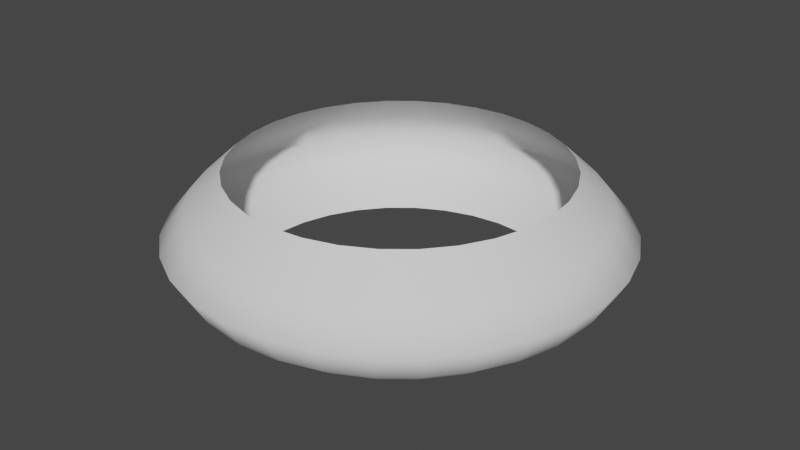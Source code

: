 # Source: AnilloTornado.blend  (saved by Blender 3.3.6; exported with 4.5.12 LTS)
import bpy
from mathutils import Matrix  # noqa: F401  (used for matrix-valued properties, if any)

bpy.ops.wm.read_factory_settings(use_empty=True)
scene = bpy.context.scene
scene.name = 'Scene'

# ---- collections
col_collection = bpy.data.collections.new('Collection'); scene.collection.children.link(col_collection)

# ---- world
world_world = bpy.data.worlds.new('World'); scene.world = world_world
world_world.use_nodes = True; world_world.node_tree.nodes.clear()
_N = world_world.node_tree.nodes; _L = world_world.node_tree.links
n0 = _N.new('ShaderNodeOutputWorld'); n0.name = 'World Output'; n0.location = (300, 300)
n1 = _N.new('ShaderNodeBackground'); n1.name = 'Background'; n1.location = (10, 300)
n1.inputs[0].default_value = (0.05088, 0.05088, 0.05088, 1.0)
_L.new(n1.outputs[0], n0.inputs[0])
n0.is_active_output = True
world_world.color = (0.05088, 0.05088, 0.05088)
world_world.use_sun_shadow = False
world_world.sun_shadow_jitter_overblur = 0.0

# ---- meshes
me_cylinder_001 = bpy.data.meshes.new('Cylinder.001')
me_cylinder_001.from_pydata([(-1.299e-08, 2.092, -0.7944), (-1.299e-08, 2.092, 0.7944), (0.408, 2.051, -0.7944), (0.408, 2.051, 0.7944), (0.8004, 1.932, -0.7944), (0.8004, 1.932, 0.7944), (1.162, 1.739, -0.7944), (1.162, 1.739, 0.7944), (1.479, 1.479, -0.7944), (1.479, 1.479, 0.7944), (1.739, 1.162, -0.7944), (1.739, 1.162, 0.7944), (1.932, 0.8004, -0.7944), (1.932, 0.8004, 0.7944), (2.051, 0.408, -0.7944), (2.051, 0.408, 0.7944), (2.092, 1.355e-11, -0.7944), (2.092, 1.355e-11, 0.7944), (2.051, -0.408, -0.7944), (2.051, -0.408, 0.7944), (1.932, -0.8004, -0.7944), (1.932, -0.8004, 0.7944), (1.739, -1.162, -0.7944), (1.739, -1.162, 0.7944), (1.479, -1.479, -0.7944), (1.479, -1.479, 0.7944), (1.162, -1.739, -0.7944), (1.162, -1.739, 0.7944), (0.8004, -1.932, -0.7944), (0.8004, -1.932, 0.7944), (0.408, -2.051, -0.7944), (0.408, -2.051, 0.7944), (-1.299e-08, -2.092, -0.7944), (-1.299e-08, -2.092, 0.7944), (-0.408, -2.051, -0.7944), (-0.408, -2.051, 0.7944), (-0.8004, -1.932, -0.7944), (-0.8004, -1.932, 0.7944), (-1.162, -1.739, -0.7944), (-1.162, -1.739, 0.7944), (-1.479, -1.479, -0.7944), (-1.479, -1.479, 0.7944), (-1.739, -1.162, -0.7944), (-1.739, -1.162, 0.7944), (-1.932, -0.8004, -0.7944), (-1.932, -0.8004, 0.7944), (-2.051, -0.408, -0.7944), (-2.051, -0.408, 0.7944), (-2.092, 1.355e-11, -0.7944), (-2.092, 1.355e-11, 0.7944), (-2.051, 0.408, -0.7944), (-2.051, 0.408, 0.7944), (-1.932, 0.8004, -0.7944), (-1.932, 0.8004, 0.7944), (-1.739, 1.162, -0.7944), (-1.739, 1.162, 0.7944), (-1.479, 1.479, -0.7944), (-1.479, 1.479, 0.7944), (-1.162, 1.739, -0.7944), (-1.162, 1.739, 0.7944), (-0.8004, 1.932, -0.7944), (-0.8004, 1.932, 0.7944), (-0.408, 2.051, -0.7944), (-0.408, 2.051, 0.7944), (-2.24e-08, 2.85, 0.0), (0.556, 2.795, 0.0), (1.091, 2.633, 0.0), (1.583, 2.37, 0.0), (2.015, 2.015, 0.0), (2.37, 1.583, 0.0), (2.633, 1.091, 0.0), (2.795, 0.556, 0.0), (2.85, -1.153e-08, 0.0), (2.795, -0.556, 0.0), (2.633, -1.091, 0.0), (2.37, -1.583, 0.0), (2.015, -2.015, 0.0), (1.583, -2.37, 0.0), (1.091, -2.633, 0.0), (0.556, -2.795, 0.0), (-2.24e-08, -2.85, 0.0), (-0.556, -2.795, 0.0), (-1.091, -2.633, 0.0), (-1.583, -2.37, 0.0), (-2.015, -2.015, 0.0), (-2.37, -1.583, 0.0), (-2.633, -1.091, 0.0), (-2.795, -0.556, 0.0), (-2.85, -1.153e-08, 0.0), (-2.795, 0.556, 0.0), (-2.633, 1.091, 0.0), (-2.37, 1.583, 0.0), (-2.015, 2.015, 0.0), (-1.583, 2.37, 0.0), (-1.091, 2.633, 0.0), (-0.556, 2.795, 0.0), (-2.037e-08, 2.538, 0.3786), (0.4952, 2.489, 0.3786), (0.9713, 2.345, 0.3786), (1.41, 2.11, 0.3786), (1.795, 1.795, 0.3786), (2.11, 1.41, 0.3786), (2.345, 0.9713, 0.3786), (2.489, 0.4952, 0.3786), (2.538, -6.826e-09, 0.3786), (2.489, -0.4952, 0.3786), (2.345, -0.9713, 0.3786), (2.11, -1.41, 0.3786), (1.795, -1.795, 0.3786), (1.41, -2.11, 0.3786), (0.9713, -2.345, 0.3786), (0.4952, -2.489, 0.3786), (-2.037e-08, -2.538, 0.3786), (-0.4952, -2.489, 0.3786), (-0.9713, -2.345, 0.3786), (-1.41, -2.11, 0.3786), (-1.795, -1.795, 0.3786), (-2.11, -1.41, 0.3786), (-2.345, -0.9713, 0.3786), (-2.489, -0.4952, 0.3786), (-2.538, -6.826e-09, 0.3786), (-2.489, 0.4952, 0.3786), (-2.345, 0.9713, 0.3786), (-2.11, 1.41, 0.3786), (-1.795, 1.795, 0.3786), (-1.41, 2.11, 0.3786), (-0.9713, 2.345, 0.3786), (-0.4952, 2.489, 0.3786), (0.5151, 2.59, -0.3786), (1.01, 2.439, -0.3786), (1.467, 2.195, -0.3786), (1.867, 1.867, -0.3786), (2.195, 1.467, -0.3786), (2.439, 1.01, -0.3786), (2.59, 0.5151, -0.3786), (2.64, -4.938e-09, -0.3786), (2.59, -0.5151, -0.3786), (2.439, -1.01, -0.3786), (2.195, -1.467, -0.3786), (1.867, -1.867, -0.3786), (1.467, -2.195, -0.3786), (1.01, -2.439, -0.3786), (0.5151, -2.59, -0.3786), (-2.309e-08, -2.64, -0.3786), (-0.5151, -2.59, -0.3786), (-1.01, -2.439, -0.3786), (-1.467, -2.195, -0.3786), (-1.867, -1.867, -0.3786), (-2.195, -1.467, -0.3786), (-2.439, -1.01, -0.3786), (-2.59, -0.5151, -0.3786), (-2.64, -4.938e-09, -0.3786), (-2.59, 0.5151, -0.3786), (-2.439, 1.01, -0.3786), (-2.195, 1.467, -0.3786), (-1.867, 1.867, -0.3786), (-1.467, 2.195, -0.3786), (-1.01, 2.439, -0.3786), (-0.5151, 2.59, -0.3786), (-2.309e-08, 2.64, -0.3786)], [], [(96, 1, 3, 97), (97, 3, 5, 98), (98, 5, 7, 99), (99, 7, 9, 100), (100, 9, 11, 101), (101, 11, 13, 102), (102, 13, 15, 103), (103, 15, 17, 104), (104, 17, 19, 105), (105, 19, 21, 106), (106, 21, 23, 107), (107, 23, 25, 108), (108, 25, 27, 109), (109, 27, 29, 110), (110, 29, 31, 111), (111, 31, 33, 112), (112, 33, 35, 113), (113, 35, 37, 114), (114, 37, 39, 115), (115, 39, 41, 116), (116, 41, 43, 117), (117, 43, 45, 118), (118, 45, 47, 119), (119, 47, 49, 120), (120, 49, 51, 121), (121, 51, 53, 122), (122, 53, 55, 123), (123, 55, 57, 124), (124, 57, 59, 125), (125, 59, 61, 126), (157, 94, 95, 158), (126, 61, 63, 127), (127, 63, 1, 96), (158, 95, 64, 159), (156, 93, 94, 157), (155, 92, 93, 156), (154, 91, 92, 155), (153, 90, 91, 154), (152, 89, 90, 153), (151, 88, 89, 152), (150, 87, 88, 151), (149, 86, 87, 150), (148, 85, 86, 149), (147, 84, 85, 148), (146, 83, 84, 147), (145, 82, 83, 146), (144, 81, 82, 145), (143, 80, 81, 144), (142, 79, 80, 143), (141, 78, 79, 142), (140, 77, 78, 141), (139, 76, 77, 140), (138, 75, 76, 139), (137, 74, 75, 138), (136, 73, 74, 137), (135, 72, 73, 136), (134, 71, 72, 135), (133, 70, 71, 134), (132, 69, 70, 133), (131, 68, 69, 132), (130, 67, 68, 131), (129, 66, 67, 130), (128, 65, 66, 129), (159, 64, 65, 128), (95, 127, 96, 64), (94, 126, 127, 95), (93, 125, 126, 94), (92, 124, 125, 93), (91, 123, 124, 92), (90, 122, 123, 91), (89, 121, 122, 90), (88, 120, 121, 89), (87, 119, 120, 88), (86, 118, 119, 87), (85, 117, 118, 86), (84, 116, 117, 85), (83, 115, 116, 84), (82, 114, 115, 83), (81, 113, 114, 82), (80, 112, 113, 81), (79, 111, 112, 80), (78, 110, 111, 79), (77, 109, 110, 78), (76, 108, 109, 77), (75, 107, 108, 76), (74, 106, 107, 75), (73, 105, 106, 74), (72, 104, 105, 73), (71, 103, 104, 72), (70, 102, 103, 71), (69, 101, 102, 70), (68, 100, 101, 69), (67, 99, 100, 68), (66, 98, 99, 67), (65, 97, 98, 66), (64, 96, 97, 65), (0, 159, 128, 2), (2, 128, 129, 4), (4, 129, 130, 6), (6, 130, 131, 8), (8, 131, 132, 10), (10, 132, 133, 12), (12, 133, 134, 14), (14, 134, 135, 16), (16, 135, 136, 18), (18, 136, 137, 20), (20, 137, 138, 22), (22, 138, 139, 24), (24, 139, 140, 26), (26, 140, 141, 28), (28, 141, 142, 30), (30, 142, 143, 32), (32, 143, 144, 34), (34, 144, 145, 36), (36, 145, 146, 38), (38, 146, 147, 40), (40, 147, 148, 42), (42, 148, 149, 44), (44, 149, 150, 46), (46, 150, 151, 48), (48, 151, 152, 50), (50, 152, 153, 52), (52, 153, 154, 54), (54, 154, 155, 56), (56, 155, 156, 58), (58, 156, 157, 60), (62, 158, 159, 0), (60, 157, 158, 62)])
me_cylinder_001.polygons.foreach_set('use_smooth', [True] * 128)
_uv = me_cylinder_001.uv_layers.new(name='UVMap')
_uv.uv.foreach_set('vector', [1.0, 0.752, 1.0, 1.0, 0.9688, 1.0, 0.9687, 0.752, 0.9687, 0.752, 0.9688, 1.0, 0.9375, 1.0, 0.9375, 0.752, 0.9375, 0.752, 0.9375, 1.0, 0.9062, 1.0, 0.9062, 0.752, 0.9062, 0.752, 0.9062, 1.0, 0.875, 1.0, 0.875, 0.752, 0.875, 0.752, 0.875, 1.0, 0.8438, 1.0, 0.8438, 0.752, 0.8438, 0.752, 0.8438, 1.0, 0.8125, 1.0, 0.8125, 0.752, 0.8125, 0.752, 0.8125, 1.0, 0.7812, 1.0, 0.7812, 0.752, 0.7812, 0.752, 0.7812, 1.0, 0.75, 1.0, 0.75, 0.752, 0.75, 0.752, 0.75, 1.0, 0.7188, 1.0, 0.7187, 0.752, 0.7187, 0.752, 0.7188, 1.0, 0.6875, 1.0, 0.6875, 0.752, 0.6875, 0.752, 0.6875, 1.0, 0.6562, 1.0, 0.6562, 0.752, 0.6562, 0.752, 0.6562, 1.0, 0.625, 1.0, 0.625, 0.752, 0.625, 0.752, 0.625, 1.0, 0.5938, 1.0, 0.5938, 0.752, 0.5938, 0.752, 0.5938, 1.0, 0.5625, 1.0, 0.5625, 0.752, 0.5625, 0.752, 0.5625, 1.0, 0.5312, 1.0, 0.5312, 0.752, 0.5312, 0.752, 0.5312, 1.0, 0.5, 1.0, 0.5, 0.752, 0.5, 0.752, 0.5, 1.0, 0.4688, 1.0, 0.4687, 0.752, 0.4687, 0.752, 0.4688, 1.0, 0.4375, 1.0, 0.4375, 0.752, 0.4375, 0.752, 0.4375, 1.0, 0.4062, 1.0, 0.4062, 0.752, 0.4062, 0.752, 0.4062, 1.0, 0.375, 1.0, 0.375, 0.752, 0.375, 0.752, 0.375, 1.0, 0.3438, 1.0, 0.3438, 0.752, 0.3438, 0.752, 0.3438, 1.0, 0.3125, 1.0, 0.3125, 0.752, 0.3125, 0.752, 0.3125, 1.0, 0.2812, 1.0, 0.2812, 0.752, 0.2812, 0.752, 0.2812, 1.0, 0.25, 1.0, 0.25, 0.752, 0.25, 0.752, 0.25, 1.0, 0.2188, 1.0, 0.2187, 0.752, 0.2187, 0.752, 0.2188, 1.0, 0.1875, 1.0, 0.1875, 0.752, 0.1875, 0.752, 0.1875, 1.0, 0.1562, 1.0, 0.1562, 0.752, 0.1562, 0.752, 0.1562, 1.0, 0.125, 1.0, 0.125, 0.752, 0.125, 0.752, 0.125, 1.0, 0.09375, 1.0, 0.09375, 0.752, 0.09375, 0.752, 0.09375, 1.0, 0.0625, 1.0, 0.0625, 0.752, 0.0625, 0.252, 0.0625, 0.5, 0.03125, 0.5, 0.03125, 0.252, 0.0625, 0.752, 0.0625, 1.0, 0.03125, 1.0, 0.03125, 0.752, 0.03125, 0.752, 0.03125, 1.0, 0.0, 1.0, 0.0, 0.752, 0.03125, 0.252, 0.03125, 0.5, 0.0, 0.5, 0.0, 0.252, 0.09375, 0.252, 0.09375, 0.5, 0.0625, 0.5, 0.0625, 0.252, 0.125, 0.252, 0.125, 0.5, 0.09375, 0.5, 0.09375, 0.252, 0.1562, 0.252, 0.1562, 0.5, 0.125, 0.5, 0.125, 0.252, 0.1875, 0.252, 0.1875, 0.5, 0.1562, 0.5, 0.1562, 0.252, 0.2187, 0.252, 0.2188, 0.5, 0.1875, 0.5, 0.1875, 0.252, 0.25, 0.252, 0.25, 0.5, 0.2188, 0.5, 0.2187, 0.252, 0.2812, 0.252, 0.2812, 0.5, 0.25, 0.5, 0.25, 0.252, 0.3125, 0.252, 0.3125, 0.5, 0.2812, 0.5, 0.2812, 0.252, 0.3438, 0.252, 0.3438, 0.5, 0.3125, 0.5, 0.3125, 0.252, 0.375, 0.252, 0.375, 0.5, 0.3438, 0.5, 0.3438, 0.252, 0.4062, 0.252, 0.4062, 0.5, 0.375, 0.5, 0.375, 0.252, 0.4375, 0.252, 0.4375, 0.5, 0.4062, 0.5, 0.4062, 0.252, 0.4687, 0.252, 0.4688, 0.5, 0.4375, 0.5, 0.4375, 0.252, 0.5, 0.252, 0.5, 0.5, 0.4688, 0.5, 0.4687, 0.252, 0.5312, 0.252, 0.5312, 0.5, 0.5, 0.5, 0.5, 0.252, 0.5625, 0.252, 0.5625, 0.5, 0.5312, 0.5, 0.5312, 0.252, 0.5938, 0.252, 0.5938, 0.5, 0.5625, 0.5, 0.5625, 0.252, 0.625, 0.252, 0.625, 0.5, 0.5938, 0.5, 0.5938, 0.252, 0.6562, 0.252, 0.6562, 0.5, 0.625, 0.5, 0.625, 0.252, 0.6875, 0.252, 0.6875, 0.5, 0.6562, 0.5, 0.6562, 0.252, 0.7187, 0.252, 0.7188, 0.5, 0.6875, 0.5, 0.6875, 0.252, 0.75, 0.252, 0.75, 0.5, 0.7188, 0.5, 0.7187, 0.252, 0.7812, 0.252, 0.7812, 0.5, 0.75, 0.5, 0.75, 0.252, 0.8125, 0.252, 0.8125, 0.5, 0.7812, 0.5, 0.7812, 0.252, 0.8438, 0.252, 0.8438, 0.5, 0.8125, 0.5, 0.8125, 0.252, 0.875, 0.252, 0.875, 0.5, 0.8438, 0.5, 0.8438, 0.252, 0.9062, 0.252, 0.9062, 0.5, 0.875, 0.5, 0.875, 0.252, 0.9375, 0.252, 0.9375, 0.5, 0.9062, 0.5, 0.9062, 0.252, 0.9687, 0.252, 0.9688, 0.5, 0.9375, 0.5, 0.9375, 0.252, 1.0, 0.252, 1.0, 0.5, 0.9688, 0.5, 0.9687, 0.252, 0.03125, 0.5, 0.03125, 0.752, 0.0, 0.752, 0.0, 0.5, 0.0625, 0.5, 0.0625, 0.752, 0.03125, 0.752, 0.03125, 0.5, 0.09375, 0.5, 0.09375, 0.752, 0.0625, 0.752, 0.0625, 0.5, 0.125, 0.5, 0.125, 0.752, 0.09375, 0.752, 0.09375, 0.5, 0.1562, 0.5, 0.1562, 0.752, 0.125, 0.752, 0.125, 0.5, 0.1875, 0.5, 0.1875, 0.752, 0.1562, 0.752, 0.1562, 0.5, 0.2188, 0.5, 0.2187, 0.752, 0.1875, 0.752, 0.1875, 0.5, 0.25, 0.5, 0.25, 0.752, 0.2187, 0.752, 0.2188, 0.5, 0.2812, 0.5, 0.2812, 0.752, 0.25, 0.752, 0.25, 0.5, 0.3125, 0.5, 0.3125, 0.752, 0.2812, 0.752, 0.2812, 0.5, 0.3438, 0.5, 0.3438, 0.752, 0.3125, 0.752, 0.3125, 0.5, 0.375, 0.5, 0.375, 0.752, 0.3438, 0.752, 0.3438, 0.5, 0.4062, 0.5, 0.4062, 0.752, 0.375, 0.752, 0.375, 0.5, 0.4375, 0.5, 0.4375, 0.752, 0.4062, 0.752, 0.4062, 0.5, 0.4688, 0.5, 0.4687, 0.752, 0.4375, 0.752, 0.4375, 0.5, 0.5, 0.5, 0.5, 0.752, 0.4687, 0.752, 0.4688, 0.5, 0.5312, 0.5, 0.5312, 0.752, 0.5, 0.752, 0.5, 0.5, 0.5625, 0.5, 0.5625, 0.752, 0.5312, 0.752, 0.5312, 0.5, 0.5938, 0.5, 0.5938, 0.752, 0.5625, 0.752, 0.5625, 0.5, 0.625, 0.5, 0.625, 0.752, 0.5938, 0.752, 0.5938, 0.5, 0.6562, 0.5, 0.6562, 0.752, 0.625, 0.752, 0.625, 0.5, 0.6875, 0.5, 0.6875, 0.752, 0.6562, 0.752, 0.6562, 0.5, 0.7188, 0.5, 0.7187, 0.752, 0.6875, 0.752, 0.6875, 0.5, 0.75, 0.5, 0.75, 0.752, 0.7187, 0.752, 0.7188, 0.5, 0.7812, 0.5, 0.7812, 0.752, 0.75, 0.752, 0.75, 0.5, 0.8125, 0.5, 0.8125, 0.752, 0.7812, 0.752, 0.7812, 0.5, 0.8438, 0.5, 0.8438, 0.752, 0.8125, 0.752, 0.8125, 0.5, 0.875, 0.5, 0.875, 0.752, 0.8438, 0.752, 0.8438, 0.5, 0.9062, 0.5, 0.9062, 0.752, 0.875, 0.752, 0.875, 0.5, 0.9375, 0.5, 0.9375, 0.752, 0.9062, 0.752, 0.9062, 0.5, 0.9688, 0.5, 0.9687, 0.752, 0.9375, 0.752, 0.9375, 0.5, 1.0, 0.5, 1.0, 0.752, 0.9687, 0.752, 0.9688, 0.5, 1.0, 0.0, 1.0, 0.252, 0.9687, 0.252, 0.9688, 0.0, 0.9688, 0.0, 0.9687, 0.252, 0.9375, 0.252, 0.9375, 0.0, 0.9375, 0.0, 0.9375, 0.252, 0.9062, 0.252, 0.9062, 0.0, 0.9062, 0.0, 0.9062, 0.252, 0.875, 0.252, 0.875, 0.0, 0.875, 0.0, 0.875, 0.252, 0.8438, 0.252, 0.8438, 0.0, 0.8438, 0.0, 0.8438, 0.252, 0.8125, 0.252, 0.8125, 0.0, 0.8125, 0.0, 0.8125, 0.252, 0.7812, 0.252, 0.7812, 0.0, 0.7812, 0.0, 0.7812, 0.252, 0.75, 0.252, 0.75, 0.0, 0.75, 0.0, 0.75, 0.252, 0.7187, 0.252, 0.7188, 0.0, 0.7188, 0.0, 0.7187, 0.252, 0.6875, 0.252, 0.6875, 0.0, 0.6875, 0.0, 0.6875, 0.252, 0.6562, 0.252, 0.6562, 0.0, 0.6562, 0.0, 0.6562, 0.252, 0.625, 0.252, 0.625, 0.0, 0.625, 0.0, 0.625, 0.252, 0.5938, 0.252, 0.5938, 0.0, 0.5938, 0.0, 0.5938, 0.252, 0.5625, 0.252, 0.5625, 0.0, 0.5625, 0.0, 0.5625, 0.252, 0.5312, 0.252, 0.5312, 0.0, 0.5312, 0.0, 0.5312, 0.252, 0.5, 0.252, 0.5, 0.0, 0.5, 0.0, 0.5, 0.252, 0.4687, 0.252, 0.4688, 0.0, 0.4688, 0.0, 0.4687, 0.252, 0.4375, 0.252, 0.4375, 0.0, 0.4375, 0.0, 0.4375, 0.252, 0.4062, 0.252, 0.4062, 0.0, 0.4062, 0.0, 0.4062, 0.252, 0.375, 0.252, 0.375, 0.0, 0.375, 0.0, 0.375, 0.252, 0.3438, 0.252, 0.3438, 0.0, 0.3438, 0.0, 0.3438, 0.252, 0.3125, 0.252, 0.3125, 0.0, 0.3125, 0.0, 0.3125, 0.252, 0.2812, 0.252, 0.2812, 0.0, 0.2812, 0.0, 0.2812, 0.252, 0.25, 0.252, 0.25, 0.0, 0.25, 0.0, 0.25, 0.252, 0.2187, 0.252, 0.2188, 0.0, 0.2188, 0.0, 0.2187, 0.252, 0.1875, 0.252, 0.1875, 0.0, 0.1875, 0.0, 0.1875, 0.252, 0.1562, 0.252, 0.1562, 0.0, 0.1562, 0.0, 0.1562, 0.252, 0.125, 0.252, 0.125, 0.0, 0.125, 0.0, 0.125, 0.252, 0.09375, 0.252, 0.09375, 0.0, 0.09375, 0.0, 0.09375, 0.252, 0.0625, 0.252, 0.0625, 0.0, 0.03125, 0.0, 0.03125, 0.252, 0.0, 0.252, 0.0, 0.0, 0.0625, 0.0, 0.0625, 0.252, 0.03125, 0.252, 0.03125, 0.0])
me_cylinder_001.update()
me_cylinder_001.normals_split_custom_set([tuple(v) for v in zip(*[iter([7.17e-09, 0.7302, 0.6833, -1.137e-08, 0.6814, 0.7319, 0.1329, 0.6683, 0.7319, 0.1425, 0.7162, 0.6833, 0.1425, 0.7162, 0.6833, 0.1329, 0.6683, 0.7319, 0.2607, 0.6295, 0.7319, 0.2794, 0.6746, 0.6833, 0.2794, 0.6746, 0.6833, 0.2607, 0.6295, 0.7319, 0.3785, 0.5665, 0.7319, 0.4057, 0.6071, 0.6833, 0.4057, 0.6071, 0.6833, 0.3785, 0.5665, 0.7319, 0.4818, 0.4818, 0.7319, 0.5163, 0.5163, 0.6833, 0.5163, 0.5163, 0.6833, 0.4818, 0.4818, 0.7319, 0.5665, 0.3785, 0.7319, 0.6071, 0.4057, 0.6833, 0.6071, 0.4057, 0.6833, 0.5665, 0.3785, 0.7319, 0.6295, 0.2607, 0.7319, 0.6746, 0.2794, 0.6833, 0.6746, 0.2794, 0.6833, 0.6295, 0.2607, 0.7319, 0.6683, 0.1329, 0.7319, 0.7162, 0.1425, 0.6833, 0.7162, 0.1425, 0.6833, 0.6683, 0.1329, 0.7319, 0.6814, 0.0, 0.7319, 0.7302, 0.0, 0.6833, 0.7302, 0.0, 0.6833, 0.6814, 0.0, 0.7319, 0.6683, -0.1329, 0.7319, 0.7162, -0.1425, 0.6833, 0.7162, -0.1425, 0.6833, 0.6683, -0.1329, 0.7319, 0.6295, -0.2607, 0.7319, 0.6746, -0.2794, 0.6833, 0.6746, -0.2794, 0.6833, 0.6295, -0.2607, 0.7319, 0.5665, -0.3785, 0.7319, 0.6071, -0.4057, 0.6833, 0.6071, -0.4057, 0.6833, 0.5665, -0.3785, 0.7319, 0.4818, -0.4818, 0.7319, 0.5163, -0.5163, 0.6833, 0.5163, -0.5163, 0.6833, 0.4818, -0.4818, 0.7319, 0.3785, -0.5665, 0.7319, 0.4057, -0.6071, 0.6833, 0.4057, -0.6071, 0.6833, 0.3785, -0.5665, 0.7319, 0.2607, -0.6295, 0.7319, 0.2794, -0.6746, 0.6833, 0.2794, -0.6746, 0.6833, 0.2607, -0.6295, 0.7319, 0.1329, -0.6683, 0.7319, 0.1425, -0.7162, 0.6833, 0.1425, -0.7162, 0.6833, 0.1329, -0.6683, 0.7319, -4.546e-09, -0.6814, 0.7319, 7.17e-09, -0.7302, 0.6833, 7.17e-09, -0.7302, 0.6833, -4.546e-09, -0.6814, 0.7319, -0.1329, -0.6683, 0.7319, -0.1425, -0.7162, 0.6833, -0.1425, -0.7162, 0.6833, -0.1329, -0.6683, 0.7319, -0.2607, -0.6295, 0.7319, -0.2794, -0.6746, 0.6833, -0.2794, -0.6746, 0.6833, -0.2607, -0.6295, 0.7319, -0.3785, -0.5665, 0.7319, -0.4057, -0.6071, 0.6833, -0.4057, -0.6071, 0.6833, -0.3785, -0.5665, 0.7319, -0.4818, -0.4818, 0.7319, -0.5163, -0.5163, 0.6833, -0.5163, -0.5163, 0.6833, -0.4818, -0.4818, 0.7319, -0.5665, -0.3785, 0.7319, -0.6071, -0.4057, 0.6833, -0.6071, -0.4057, 0.6833, -0.5665, -0.3785, 0.7319, -0.6295, -0.2607, 0.7319, -0.6746, -0.2794, 0.6833, -0.6746, -0.2794, 0.6833, -0.6295, -0.2607, 0.7319, -0.6683, -0.1329, 0.7319, -0.7162, -0.1425, 0.6833, -0.7162, -0.1425, 0.6833, -0.6683, -0.1329, 0.7319, -0.6814, 0.0, 0.7319, -0.7302, 0.0, 0.6833, -0.7302, 0.0, 0.6833, -0.6814, 0.0, 0.7319, -0.6683, 0.1329, 0.7319, -0.7162, 0.1425, 0.6833, -0.7162, 0.1425, 0.6833, -0.6683, 0.1329, 0.7319, -0.6295, 0.2607, 0.7319, -0.6746, 0.2794, 0.6833, -0.6746, 0.2794, 0.6833, -0.6295, 0.2607, 0.7319, -0.5665, 0.3785, 0.7319, -0.6071, 0.4057, 0.6833, -0.6071, 0.4057, 0.6833, -0.5665, 0.3785, 0.7319, -0.4818, 0.4818, 0.7319, -0.5163, 0.5163, 0.6833, -0.5163, 0.5163, 0.6833, -0.4818, 0.4818, 0.7319, -0.3785, 0.5665, 0.7319, -0.4057, 0.6071, 0.6833, -0.4057, 0.6071, 0.6833, -0.3785, 0.5665, 0.7319, -0.2607, 0.6295, 0.7319, -0.2794, 0.6746, 0.6833, -0.2913, 0.7032, -0.6486, -0.3812, 0.9203, 0.08842, -0.1943, 0.9769, 0.08842, -0.1485, 0.7465, -0.6486, -0.2794, 0.6746, 0.6833, -0.2607, 0.6295, 0.7319, -0.1329, 0.6683, 0.7319, -0.1425, 0.7162, 0.6833, -0.1425, 0.7162, 0.6833, -0.1329, 0.6683, 0.7319, -1.137e-08, 0.6814, 0.7319, 7.17e-09, 0.7302, 0.6833, -0.1485, 0.7465, -0.6486, -0.1943, 0.9769, 0.08842, 8.945e-09, 0.9961, 0.08842, 0.0, 0.7611, -0.6486, -0.4229, 0.6329, -0.6486, -0.5534, 0.8282, 0.08842, -0.3812, 0.9203, 0.08842, -0.2913, 0.7032, -0.6486, -0.5382, 0.5382, -0.6486, -0.7043, 0.7043, 0.08842, -0.5534, 0.8282, 0.08842, -0.4229, 0.6329, -0.6486, -0.6329, 0.4229, -0.6486, -0.8282, 0.5534, 0.08842, -0.7043, 0.7043, 0.08842, -0.5382, 0.5382, -0.6486, -0.7032, 0.2913, -0.6486, -0.9203, 0.3812, 0.08842, -0.8282, 0.5534, 0.08842, -0.6329, 0.4229, -0.6486, -0.7465, 0.1485, -0.6486, -0.9769, 0.1943, 0.08842, -0.9203, 0.3812, 0.08842, -0.7032, 0.2913, -0.6486, -0.7611, 0.0, -0.6486, -0.9961, -2.982e-09, 0.08842, -0.9769, 0.1943, 0.08842, -0.7465, 0.1485, -0.6486, -0.7465, -0.1485, -0.6486, -0.9769, -0.1943, 0.08842, -0.9961, -2.982e-09, 0.08842, -0.7611, 0.0, -0.6486, -0.7032, -0.2913, -0.6486, -0.9203, -0.3812, 0.08842, -0.9769, -0.1943, 0.08842, -0.7465, -0.1485, -0.6486, -0.6329, -0.4229, -0.6486, -0.8282, -0.5534, 0.08842, -0.9203, -0.3812, 0.08842, -0.7032, -0.2913, -0.6486, -0.5382, -0.5382, -0.6486, -0.7043, -0.7043, 0.08842, -0.8282, -0.5534, 0.08842, -0.6329, -0.4229, -0.6486, -0.4229, -0.6329, -0.6486, -0.5534, -0.8282, 0.08842, -0.7043, -0.7043, 0.08842, -0.5382, -0.5382, -0.6486, -0.2913, -0.7032, -0.6486, -0.3812, -0.9203, 0.08842, -0.5534, -0.8282, 0.08842, -0.4229, -0.6329, -0.6486, -0.1485, -0.7465, -0.6486, -0.1943, -0.9769, 0.08842, -0.3812, -0.9203, 0.08842, -0.2913, -0.7032, -0.6486, 2.455e-09, -0.7611, -0.6486, 5.964e-09, -0.9961, 0.08842, -0.1943, -0.9769, 0.08842, -0.1485, -0.7465, -0.6486, 0.1485, -0.7465, -0.6486, 0.1943, -0.9769, 0.08842, 5.964e-09, -0.9961, 0.08842, 2.455e-09, -0.7611, -0.6486, 0.2913, -0.7032, -0.6486, 0.3812, -0.9203, 0.08842, 0.1943, -0.9769, 0.08842, 0.1485, -0.7465, -0.6486, 0.4229, -0.6329, -0.6486, 0.5534, -0.8282, 0.08842, 0.3812, -0.9203, 0.08842, 0.2913, -0.7032, -0.6486, 0.5382, -0.5382, -0.6486, 0.7043, -0.7043, 0.08842, 0.5534, -0.8282, 0.08842, 0.4229, -0.6329, -0.6486, 0.6329, -0.4229, -0.6486, 0.8282, -0.5534, 0.08842, 0.7043, -0.7043, 0.08842, 0.5382, -0.5382, -0.6486, 0.7032, -0.2913, -0.6486, 0.9203, -0.3812, 0.08842, 0.8282, -0.5534, 0.08842, 0.6329, -0.4229, -0.6486, 0.7465, -0.1485, -0.6486, 0.9769, -0.1943, 0.08842, 0.9203, -0.3812, 0.08842, 0.7032, -0.2913, -0.6486, 0.7611, 0.0, -0.6486, 0.9961, -2.982e-09, 0.08842, 0.9769, -0.1943, 0.08842, 0.7465, -0.1485, -0.6486, 0.7465, 0.1485, -0.6486, 0.9769, 0.1943, 0.08842, 0.9961, -2.982e-09, 0.08842, 0.7611, 0.0, -0.6486, 0.7032, 0.2913, -0.6486, 0.9203, 0.3812, 0.08842, 0.9769, 0.1943, 0.08842, 0.7465, 0.1485, -0.6486, 0.6329, 0.4229, -0.6486, 0.8282, 0.5534, 0.08842, 0.9203, 0.3812, 0.08842, 0.7032, 0.2913, -0.6486, 0.5382, 0.5382, -0.6486, 0.7043, 0.7043, 0.08842, 0.8282, 0.5534, 0.08842, 0.6329, 0.4229, -0.6486, 0.4229, 0.6329, -0.6486, 0.5534, 0.8282, 0.08842, 0.7043, 0.7043, 0.08842, 0.5382, 0.5382, -0.6486, 0.2913, 0.7032, -0.6486, 0.3812, 0.9203, 0.08842, 0.5534, 0.8282, 0.08842, 0.4229, 0.6329, -0.6486, 0.1485, 0.7465, -0.6486, 0.1943, 0.9769, 0.08842, 0.3812, 0.9203, 0.08842, 0.2913, 0.7032, -0.6486, 0.0, 0.7611, -0.6486, 8.945e-09, 0.9961, 0.08842, 0.1943, 0.9769, 0.08842, 0.1485, 0.7465, -0.6486, -0.1943, 0.9769, 0.08842, -0.1425, 0.7162, 0.6833, 7.17e-09, 0.7302, 0.6833, 8.945e-09, 0.9961, 0.08842, -0.3812, 0.9203, 0.08842, -0.2794, 0.6746, 0.6833, -0.1425, 0.7162, 0.6833, -0.1943, 0.9769, 0.08842, -0.5534, 0.8282, 0.08842, -0.4057, 0.6071, 0.6833, -0.2794, 0.6746, 0.6833, -0.3812, 0.9203, 0.08842, -0.7043, 0.7043, 0.08842, -0.5163, 0.5163, 0.6833, -0.4057, 0.6071, 0.6833, -0.5534, 0.8282, 0.08842, -0.8282, 0.5534, 0.08842, -0.6071, 0.4057, 0.6833, -0.5163, 0.5163, 0.6833, -0.7043, 0.7043, 0.08842, -0.9203, 0.3812, 0.08842, -0.6746, 0.2794, 0.6833, -0.6071, 0.4057, 0.6833, -0.8282, 0.5534, 0.08842, -0.9769, 0.1943, 0.08842, -0.7162, 0.1425, 0.6833, -0.6746, 0.2794, 0.6833, -0.9203, 0.3812, 0.08842, -0.9961, -2.982e-09, 0.08842, -0.7302, 0.0, 0.6833, -0.7162, 0.1425, 0.6833, -0.9769, 0.1943, 0.08842, -0.9769, -0.1943, 0.08842, -0.7162, -0.1425, 0.6833, -0.7302, 0.0, 0.6833, -0.9961, -2.982e-09, 0.08842, -0.9203, -0.3812, 0.08842, -0.6746, -0.2794, 0.6833, -0.7162, -0.1425, 0.6833, -0.9769, -0.1943, 0.08842, -0.8282, -0.5534, 0.08842, -0.6071, -0.4057, 0.6833, -0.6746, -0.2794, 0.6833, -0.9203, -0.3812, 0.08842, -0.7043, -0.7043, 0.08842, -0.5163, -0.5163, 0.6833, -0.6071, -0.4057, 0.6833, -0.8282, -0.5534, 0.08842, -0.5534, -0.8282, 0.08842, -0.4057, -0.6071, 0.6833, -0.5163, -0.5163, 0.6833, -0.7043, -0.7043, 0.08842, -0.3812, -0.9203, 0.08842, -0.2794, -0.6746, 0.6833, -0.4057, -0.6071, 0.6833, -0.5534, -0.8282, 0.08842, -0.1943, -0.9769, 0.08842, -0.1425, -0.7162, 0.6833, -0.2794, -0.6746, 0.6833, -0.3812, -0.9203, 0.08842, 5.964e-09, -0.9961, 0.08842, 7.17e-09, -0.7302, 0.6833, -0.1425, -0.7162, 0.6833, -0.1943, -0.9769, 0.08842, 0.1943, -0.9769, 0.08842, 0.1425, -0.7162, 0.6833, 7.17e-09, -0.7302, 0.6833, 5.964e-09, -0.9961, 0.08842, 0.3812, -0.9203, 0.08842, 0.2794, -0.6746, 0.6833, 0.1425, -0.7162, 0.6833, 0.1943, -0.9769, 0.08842, 0.5534, -0.8282, 0.08842, 0.4057, -0.6071, 0.6833, 0.2794, -0.6746, 0.6833, 0.3812, -0.9203, 0.08842, 0.7043, -0.7043, 0.08842, 0.5163, -0.5163, 0.6833, 0.4057, -0.6071, 0.6833, 0.5534, -0.8282, 0.08842, 0.8282, -0.5534, 0.08842, 0.6071, -0.4057, 0.6833, 0.5163, -0.5163, 0.6833, 0.7043, -0.7043, 0.08842, 0.9203, -0.3812, 0.08842, 0.6746, -0.2794, 0.6833, 0.6071, -0.4057, 0.6833, 0.8282, -0.5534, 0.08842, 0.9769, -0.1943, 0.08842, 0.7162, -0.1425, 0.6833, 0.6746, -0.2794, 0.6833, 0.9203, -0.3812, 0.08842, 0.9961, -2.982e-09, 0.08842, 0.7302, 0.0, 0.6833, 0.7162, -0.1425, 0.6833, 0.9769, -0.1943, 0.08842, 0.9769, 0.1943, 0.08842, 0.7162, 0.1425, 0.6833, 0.7302, 0.0, 0.6833, 0.9961, -2.982e-09, 0.08842, 0.9203, 0.3812, 0.08842, 0.6746, 0.2794, 0.6833, 0.7162, 0.1425, 0.6833, 0.9769, 0.1943, 0.08842, 0.8282, 0.5534, 0.08842, 0.6071, 0.4057, 0.6833, 0.6746, 0.2794, 0.6833, 0.9203, 0.3812, 0.08842, 0.7043, 0.7043, 0.08842, 0.5163, 0.5163, 0.6833, 0.6071, 0.4057, 0.6833, 0.8282, 0.5534, 0.08842, 0.5534, 0.8282, 0.08842, 0.4057, 0.6071, 0.6833, 0.5163, 0.5163, 0.6833, 0.7043, 0.7043, 0.08842, 0.3812, 0.9203, 0.08842, 0.2794, 0.6746, 0.6833, 0.4057, 0.6071, 0.6833, 0.5534, 0.8282, 0.08842, 0.1943, 0.9769, 0.08842, 0.1425, 0.7162, 0.6833, 0.2794, 0.6746, 0.6833, 0.3812, 0.9203, 0.08842, 8.945e-09, 0.9961, 0.08842, 7.17e-09, 0.7302, 0.6833, 0.1425, 0.7162, 0.6833, 0.1943, 0.9769, 0.08842, 1.358e-08, 0.6039, -0.7971, 0.0, 0.7611, -0.6486, 0.1485, 0.7465, -0.6486, 0.1178, 0.5923, -0.7971, 0.1178, 0.5923, -0.7971, 0.1485, 0.7465, -0.6486, 0.2913, 0.7032, -0.6486, 0.2311, 0.5579, -0.7971, 0.2311, 0.5579, -0.7971, 0.2913, 0.7032, -0.6486, 0.4229, 0.6329, -0.6486, 0.3355, 0.5021, -0.7971, 0.3355, 0.5021, -0.7971, 0.4229, 0.6329, -0.6486, 0.5382, 0.5382, -0.6486, 0.427, 0.427, -0.7971, 0.427, 0.427, -0.7971, 0.5382, 0.5382, -0.6486, 0.6329, 0.4229, -0.6486, 0.5021, 0.3355, -0.7971, 0.5021, 0.3355, -0.7971, 0.6329, 0.4229, -0.6486, 0.7032, 0.2913, -0.6486, 0.5579, 0.2311, -0.7971, 0.5579, 0.2311, -0.7971, 0.7032, 0.2913, -0.6486, 0.7465, 0.1485, -0.6486, 0.5923, 0.1178, -0.7971, 0.5923, 0.1178, -0.7971, 0.7465, 0.1485, -0.6486, 0.7611, 0.0, -0.6486, 0.6039, 0.0, -0.7971, 0.6039, 0.0, -0.7971, 0.7611, 0.0, -0.6486, 0.7465, -0.1485, -0.6486, 0.5923, -0.1178, -0.7971, 0.5923, -0.1178, -0.7971, 0.7465, -0.1485, -0.6486, 0.7032, -0.2913, -0.6486, 0.5579, -0.2311, -0.7971, 0.5579, -0.2311, -0.7971, 0.7032, -0.2913, -0.6486, 0.6329, -0.4229, -0.6486, 0.5021, -0.3355, -0.7971, 0.5021, -0.3355, -0.7971, 0.6329, -0.4229, -0.6486, 0.5382, -0.5382, -0.6486, 0.427, -0.427, -0.7971, 0.427, -0.427, -0.7971, 0.5382, -0.5382, -0.6486, 0.4229, -0.6329, -0.6486, 0.3355, -0.5021, -0.7971, 0.3355, -0.5021, -0.7971, 0.4229, -0.6329, -0.6486, 0.2913, -0.7032, -0.6486, 0.2311, -0.5579, -0.7971, 0.2311, -0.5579, -0.7971, 0.2913, -0.7032, -0.6486, 0.1485, -0.7465, -0.6486, 0.1178, -0.5923, -0.7971, 0.1178, -0.5923, -0.7971, 0.1485, -0.7465, -0.6486, 2.455e-09, -0.7611, -0.6486, 9.053e-09, -0.6039, -0.7971, 9.053e-09, -0.6039, -0.7971, 2.455e-09, -0.7611, -0.6486, -0.1485, -0.7465, -0.6486, -0.1178, -0.5923, -0.7971, -0.1178, -0.5923, -0.7971, -0.1485, -0.7465, -0.6486, -0.2913, -0.7032, -0.6486, -0.2311, -0.5579, -0.7971, -0.2311, -0.5579, -0.7971, -0.2913, -0.7032, -0.6486, -0.4229, -0.6329, -0.6486, -0.3355, -0.5021, -0.7971, -0.3355, -0.5021, -0.7971, -0.4229, -0.6329, -0.6486, -0.5382, -0.5382, -0.6486, -0.427, -0.427, -0.7971, -0.427, -0.427, -0.7971, -0.5382, -0.5382, -0.6486, -0.6329, -0.4229, -0.6486, -0.5021, -0.3355, -0.7971, -0.5021, -0.3355, -0.7971, -0.6329, -0.4229, -0.6486, -0.7032, -0.2913, -0.6486, -0.5579, -0.2311, -0.7971, -0.5579, -0.2311, -0.7971, -0.7032, -0.2913, -0.6486, -0.7465, -0.1485, -0.6486, -0.5923, -0.1178, -0.7971, -0.5923, -0.1178, -0.7971, -0.7465, -0.1485, -0.6486, -0.7611, 0.0, -0.6486, -0.6039, 0.0, -0.7971, -0.6039, 0.0, -0.7971, -0.7611, 0.0, -0.6486, -0.7465, 0.1485, -0.6486, -0.5923, 0.1178, -0.7971, -0.5923, 0.1178, -0.7971, -0.7465, 0.1485, -0.6486, -0.7032, 0.2913, -0.6486, -0.5579, 0.2311, -0.7971, -0.5579, 0.2311, -0.7971, -0.7032, 0.2913, -0.6486, -0.6329, 0.4229, -0.6486, -0.5021, 0.3355, -0.7971, -0.5021, 0.3355, -0.7971, -0.6329, 0.4229, -0.6486, -0.5382, 0.5382, -0.6486, -0.427, 0.427, -0.7971, -0.427, 0.427, -0.7971, -0.5382, 0.5382, -0.6486, -0.4229, 0.6329, -0.6486, -0.3355, 0.5021, -0.7971, -0.3355, 0.5021, -0.7971, -0.4229, 0.6329, -0.6486, -0.2913, 0.7032, -0.6486, -0.2311, 0.5579, -0.7971, -0.1178, 0.5923, -0.7971, -0.1485, 0.7465, -0.6486, 0.0, 0.7611, -0.6486, 1.358e-08, 0.6039, -0.7971, -0.2311, 0.5579, -0.7971, -0.2913, 0.7032, -0.6486, -0.1485, 0.7465, -0.6486, -0.1178, 0.5923, -0.7971])] * 3)])

# ---- objects
ob_tornadoanillo = bpy.data.objects.new('TornadoAnillo', me_cylinder_001)

# ---- transforms, parenting, visibility, modifiers, constraints
ob_tornadoanillo.location = (0.0, 0.0, 0.0)
ob_tornadoanillo.rotation_euler = (-1.629e-07, 0.0, 0.0)
ob_tornadoanillo.color = (0.8, 0.8, 0.8, 1.0)

# ---- collection membership
col_collection.objects.link(ob_tornadoanillo)

# ---- scene / render settings (as saved in the file)
scene.frame_start = 1; scene.frame_end = 250; scene.frame_set(1)
scene.render.engine = 'BLENDER_EEVEE_NEXT'
scene.cycles.sampling_pattern = 'TABULATED_SOBOL'
scene.cycles.use_light_tree = False
scene.view_settings.view_transform = 'Filmic'
bpy.context.view_layer.update()

# ---- added for rendering (the .blend has no active camera and no usable light): camera, sun
cam_auto = bpy.data.cameras.new('AutoCamera')
cam_auto.lens = 50.0
cam_auto.sensor_width = 36.0
cam_auto.clip_end = 1000.0
ob_auto_camera = bpy.data.objects.new('AutoCamera', cam_auto)
scene.collection.objects.link(ob_auto_camera)
ob_auto_camera.location = (7.6014, -9.12168, 6.08112)
ob_auto_camera.rotation_euler = (1.09748, -7.21219e-08, 0.694738)
scene.camera = ob_auto_camera
light_auto_sun = bpy.data.lights.new('AutoSun', 'SUN')
light_auto_sun.energy = 3.0
light_auto_sun.angle = 0.0523599
ob_auto_sun = bpy.data.objects.new('AutoSun', light_auto_sun)
scene.collection.objects.link(ob_auto_sun)
ob_auto_sun.rotation_euler = (0.872665, 0.174533, 0.523599)
bpy.context.view_layer.update()
